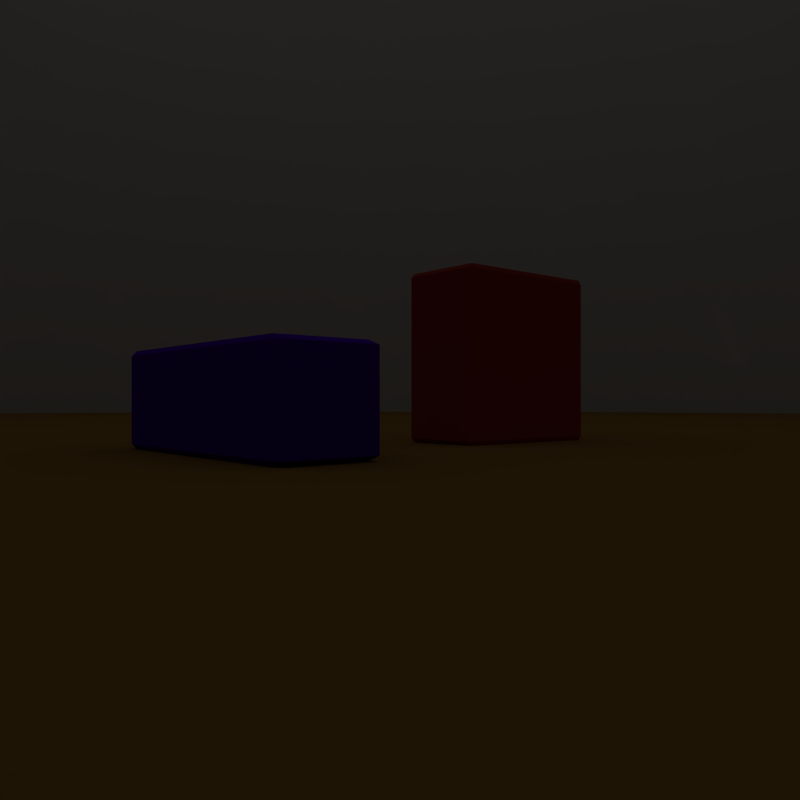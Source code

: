 # Source: arena.blend  (saved by Blender 2.78.0; exported with 4.5.12 LTS)
import bpy
from mathutils import Matrix  # noqa: F401  (used for matrix-valued properties, if any)

bpy.ops.wm.read_factory_settings(use_empty=True)
scene = bpy.context.scene
scene.name = 'Scene'

# ---- collections
col_collection_1 = bpy.data.collections.new('Collection 1'); scene.collection.children.link(col_collection_1)
col_collection_2 = bpy.data.collections.new('Collection 2'); scene.collection.children.link(col_collection_2)

# ---- materials (node trees are filled in below, after node groups)
mat_marble = bpy.data.materials.new('Marble')
mat_marble.alpha_threshold = 0.0
mat_marble.use_transparent_shadow = False
mat_marble.diffuse_color = (0.3763, 0.2086, 0.04971, 1.0)
mat_marble.roughness = 0.5
mat_large_cube = bpy.data.materials.new('Large Cube')
mat_large_cube.alpha_threshold = 0.0
mat_large_cube.use_transparent_shadow = False
mat_large_cube.diffuse_color = (0.5, 0.05, 0.05, 1.0)
mat_large_cube.specular_color = (0.2883, 0.2883, 0.2883)
mat_large_cube.roughness = 3.14
mat_small_cube = bpy.data.materials.new('Small Cube')
mat_small_cube.alpha_threshold = 0.0
mat_small_cube.use_transparent_shadow = False
mat_small_cube.diffuse_color = (0.1, 0.0, 0.6, 1.0)
mat_small_cube.roughness = 0.5
mat_wall = bpy.data.materials.new('Wall')
mat_wall.alpha_threshold = 0.0
mat_wall.use_transparent_shadow = False
mat_wall.diffuse_color = (0.6, 0.6, 0.6, 1.0)
mat_wall.roughness = 0.5

# ---- material node trees

# ---- world
world_world = bpy.data.worlds.new('World'); scene.world = world_world
world_world.color = (0.05088, 0.05088, 0.05088)
world_world.use_sun_shadow = False
world_world.sun_shadow_jitter_overblur = 0.0
world_world.cycles.sampling_method = 'MANUAL'

# ---- cameras
cam_camera = bpy.data.cameras.new('Camera')
cam_camera.clip_end = 100.0
cam_camera.lens = 30.0
cam_camera.sensor_width = 32.0
cam_camera.sensor_height = 18.0
cam_camera.ortho_scale = 7.314
cam_camera.dof.focus_distance = 0.0
cam_camera.dof.aperture_fstop = 128.0

# ---- lights
light_lamp_003 = bpy.data.lights.new('Lamp.003', 'POINT')
light_lamp_003.transmission_factor = 0.0
light_lamp_003.cutoff_distance = 30.0
light_lamp_003.energy = 100.0
light_lamp_003.shadow_buffer_clip_start = 1.001
light_lamp_003.shadow_soft_size = 0.1
light_lamp_003.shadow_maximum_resolution = 0.006
light_lamp_003.use_absolute_resolution = True
light_lamp_002 = bpy.data.lights.new('Lamp.002', 'POINT')
light_lamp_002.transmission_factor = 0.0
light_lamp_002.cutoff_distance = 30.0
light_lamp_002.energy = 100.0
light_lamp_002.shadow_buffer_clip_start = 1.001
light_lamp_002.shadow_soft_size = 0.1
light_lamp_002.shadow_maximum_resolution = 0.006
light_lamp_002.use_absolute_resolution = True
light_lamp_001 = bpy.data.lights.new('Lamp.001', 'POINT')
light_lamp_001.transmission_factor = 0.0
light_lamp_001.cutoff_distance = 30.0
light_lamp_001.energy = 100.0
light_lamp_001.shadow_buffer_clip_start = 1.001
light_lamp_001.shadow_soft_size = 0.1
light_lamp_001.shadow_maximum_resolution = 0.006
light_lamp_001.use_absolute_resolution = True
light_lamp = bpy.data.lights.new('Lamp', 'POINT')
light_lamp.transmission_factor = 0.0
light_lamp.cutoff_distance = 30.0
light_lamp.energy = 100.0
light_lamp.shadow_buffer_clip_start = 1.001
light_lamp.shadow_soft_size = 0.1
light_lamp.shadow_maximum_resolution = 0.006
light_lamp.use_absolute_resolution = True

# ---- meshes
me_plane = bpy.data.meshes.new('Plane')
me_plane.from_pydata([(-50.0, -50.0, 0.0), (50.0, -50.0, 0.0), (-50.0, 50.0, 0.0), (50.0, 50.0, 0.0)], [], [(0, 1, 3, 2)])
me_plane.materials.append(mat_marble)
me_plane.use_remesh_preserve_volume = False
me_plane.use_remesh_preserve_attributes = False
me_plane.use_mirror_vertex_groups = False
me_plane.update()
me_cube_002 = bpy.data.meshes.new('Cube.002')
me_cube_002.from_pydata([(-2.0, -2.0, -2.0), (-2.0, -2.0, 2.0), (-2.0, 2.0, -2.0), (-2.0, 2.0, 2.0), (2.0, -2.0, -2.0), (2.0, -2.0, 2.0), (2.0, 2.0, -2.0), (2.0, 2.0, 2.0)], [], [(0, 1, 3, 2), (2, 3, 7, 6), (6, 7, 5, 4), (4, 5, 1, 0), (2, 6, 4, 0), (7, 3, 1, 5)])
me_cube_002.materials.append(mat_large_cube)
me_cube_002.use_remesh_preserve_volume = False
me_cube_002.use_remesh_preserve_attributes = False
me_cube_002.use_mirror_vertex_groups = False
me_cube_002.update()
me_cube_001 = bpy.data.meshes.new('Cube.001')
me_cube_001.from_pydata([(-1.0, -1.0, -1.0), (-1.0, -1.0, 1.0), (-1.0, 1.0, -1.0), (-1.0, 1.0, 1.0), (1.0, -1.0, -1.0), (1.0, -1.0, 1.0), (1.0, 1.0, -1.0), (1.0, 1.0, 1.0)], [], [(0, 1, 3, 2), (2, 3, 7, 6), (6, 7, 5, 4), (4, 5, 1, 0), (2, 6, 4, 0), (7, 3, 1, 5)])
me_cube_001.materials.append(mat_small_cube)
me_cube_001.use_remesh_preserve_volume = False
me_cube_001.use_remesh_preserve_attributes = False
me_cube_001.use_mirror_vertex_groups = False
me_cube_001.update()
me_cylinder = bpy.data.meshes.new('Cylinder')
me_cylinder.from_pydata([(0.0, 50.0, -2.5), (0.0, 50.0, 2.5), (9.755, 49.04, -2.5), (9.755, 49.04, 2.5), (19.13, 46.19, -2.5), (19.13, 46.19, 2.5), (27.78, 41.57, -2.5), (27.78, 41.57, 2.5), (35.36, 35.36, -2.5), (35.36, 35.36, 2.5), (41.57, 27.78, -2.5), (41.57, 27.78, 2.5), (46.19, 19.13, -2.5), (46.19, 19.13, 2.5), (49.04, 9.755, -2.5), (49.04, 9.755, 2.5), (50.0, 3.775e-06, -2.5), (50.0, 3.775e-06, 2.5), (49.04, -9.755, -2.5), (49.04, -9.755, 2.5), (46.19, -19.13, -2.5), (46.19, -19.13, 2.5), (41.57, -27.78, -2.5), (41.57, -27.78, 2.5), (35.36, -35.36, -2.5), (35.36, -35.36, 2.5), (27.78, -41.57, -2.5), (27.78, -41.57, 2.5), (19.13, -46.19, -2.5), (19.13, -46.19, 2.5), (9.755, -49.04, -2.5), (9.755, -49.04, 2.5), (-1.629e-05, -50.0, -2.5), (-1.629e-05, -50.0, 2.5), (-9.755, -49.04, -2.5), (-9.755, -49.04, 2.5), (-19.13, -46.19, -2.5), (-19.13, -46.19, 2.5), (-27.78, -41.57, -2.5), (-27.78, -41.57, 2.5), (-35.36, -35.36, -2.5), (-35.36, -35.36, 2.5), (-41.57, -27.78, -2.5), (-41.57, -27.78, 2.5), (-46.19, -19.13, -2.5), (-46.19, -19.13, 2.5), (-49.04, -9.754, -2.5), (-49.04, -9.754, 2.5), (-50.0, 4.828e-05, -2.5), (-50.0, 4.828e-05, 2.5), (-49.04, 9.755, -2.5), (-49.04, 9.755, 2.5), (-46.19, 19.13, -2.5), (-46.19, 19.13, 2.5), (-41.57, 27.78, -2.5), (-41.57, 27.78, 2.5), (-35.36, 35.36, -2.5), (-35.36, 35.36, 2.5), (-27.78, 41.57, -2.5), (-27.78, 41.57, 2.5), (-19.13, 46.19, -2.5), (-19.13, 46.19, 2.5), (-9.754, 49.04, -2.5), (-9.754, 49.04, 2.5)], [], [(0, 1, 3, 2), (2, 3, 5, 4), (4, 5, 7, 6), (6, 7, 9, 8), (8, 9, 11, 10), (10, 11, 13, 12), (12, 13, 15, 14), (14, 15, 17, 16), (16, 17, 19, 18), (18, 19, 21, 20), (20, 21, 23, 22), (22, 23, 25, 24), (24, 25, 27, 26), (26, 27, 29, 28), (28, 29, 31, 30), (30, 31, 33, 32), (32, 33, 35, 34), (34, 35, 37, 36), (36, 37, 39, 38), (38, 39, 41, 40), (40, 41, 43, 42), (42, 43, 45, 44), (44, 45, 47, 46), (46, 47, 49, 48), (48, 49, 51, 50), (50, 51, 53, 52), (52, 53, 55, 54), (54, 55, 57, 56), (56, 57, 59, 58), (58, 59, 61, 60), (60, 61, 63, 62), (62, 63, 1, 0)])
me_cylinder.polygons.foreach_set('use_smooth', [True] * 32)
me_cylinder.materials.append(mat_wall)
me_cylinder.use_remesh_preserve_volume = False
me_cylinder.use_remesh_preserve_attributes = False
me_cylinder.use_mirror_vertex_groups = False
me_cylinder.update()

# ---- objects
ob_lamp_6 = bpy.data.objects.new('Lamp 6', light_lamp_003)
ob_lamp_12 = bpy.data.objects.new('Lamp 12', light_lamp_002)
ob_lamp_9 = bpy.data.objects.new('Lamp 9', light_lamp_001)
ob_floor = bpy.data.objects.new('Floor', me_plane)
ob_large_cube = bpy.data.objects.new('Large Cube', me_cube_002)
ob_small_cube = bpy.data.objects.new('Small Cube', me_cube_001)
ob_lamp_3 = bpy.data.objects.new('Lamp 3', light_lamp)
ob_camera = bpy.data.objects.new('Camera', cam_camera)
ob_wall = bpy.data.objects.new('Wall', me_cylinder)

# ---- transforms, parenting, visibility, modifiers, constraints
ob_lamp_6.location = (0.0, -50.0, 40.0)
ob_lamp_6.rotation_euler = (0.6503, 0.05522, 1.866)
ob_lamp_6.lock_rotations_4d = False
ob_lamp_6.empty_display_type = 'ARROWS'
ob_lamp_6.color = (0.0, 0.0, 0.0, 0.0)
ob_lamp_6.lineart.crease_threshold = 0.0
ob_lamp_12.location = (0.0, 50.0, 40.0)
ob_lamp_12.rotation_euler = (0.6503, 0.05522, 1.866)
ob_lamp_12.lock_rotations_4d = False
ob_lamp_12.empty_display_type = 'ARROWS'
ob_lamp_12.color = (0.0, 0.0, 0.0, 0.0)
ob_lamp_12.lineart.crease_threshold = 0.0
ob_lamp_9.location = (-50.0, 0.0, 40.0)
ob_lamp_9.rotation_euler = (0.6503, 0.05522, 1.866)
ob_lamp_9.lock_rotations_4d = False
ob_lamp_9.empty_display_type = 'ARROWS'
ob_lamp_9.color = (0.0, 0.0, 0.0, 0.0)
ob_lamp_9.lineart.crease_threshold = 0.0
ob_floor.location = (0.0, 0.0, 0.0)
ob_floor.lineart.crease_threshold = 0.0
ob_large_cube.location = (-4.0, 0.0, 2.0)
ob_large_cube.rotation_euler = (0.0, 0.0, 1.571)
ob_large_cube.scale = (0.5, 1.0, 1.0)
ob_large_cube.lineart.crease_threshold = 0.0
_m = ob_large_cube.modifiers.new('Bevel', 'BEVEL')
_m.limit_method = 'NONE'
_m.spread = 0.0
ob_small_cube.location = (3.0, 0.0, 1.0)
ob_small_cube.rotation_euler = (0.0, 0.0, 1.571)
ob_small_cube.scale = (3.0, 1.0, 1.0)
ob_small_cube.lock_scale = (True, True, True)
ob_small_cube.lineart.crease_threshold = 0.0
_m = ob_small_cube.modifiers.new('Bevel', 'BEVEL')
_m.limit_method = 'NONE'
_m.spread = 0.0
ob_lamp_3.location = (50.0, 0.0, 40.0)
ob_lamp_3.rotation_euler = (0.6503, 0.05522, 1.866)
ob_lamp_3.lock_rotations_4d = False
ob_lamp_3.empty_display_type = 'ARROWS'
ob_lamp_3.color = (0.0, 0.0, 0.0, 0.0)
ob_lamp_3.lineart.crease_threshold = 0.0
ob_camera.location = (9.642, 12.49, 1.0)
ob_camera.rotation_euler = (1.571, 0.0, 2.443)
ob_camera.lock_rotations_4d = False
ob_camera.empty_display_type = 'ARROWS'
ob_camera.color = (0.0, 0.0, 0.0, 0.0)
ob_camera.display_type = 'WIRE'
ob_camera.lineart.crease_threshold = 0.0
ob_wall.location = (0.0, 0.0, 25.0)
ob_wall.rotation_euler = (3.142, 0.0, 0.0)
ob_wall.scale = (1.0, 1.0, 10.0)
ob_wall.lineart.crease_threshold = 0.0

# ---- collection membership
col_collection_1.objects.link(ob_lamp_6)
col_collection_1.objects.link(ob_lamp_12)
col_collection_1.objects.link(ob_lamp_9)
col_collection_1.objects.link(ob_floor)
col_collection_1.objects.link(ob_large_cube)
col_collection_1.objects.link(ob_small_cube)
col_collection_1.objects.link(ob_lamp_3)
col_collection_1.objects.link(ob_camera)
col_collection_2.objects.link(ob_wall)

# ---- scene / render settings (as saved in the file)
scene.camera = ob_camera
scene.frame_start = 1; scene.frame_end = 250; scene.frame_set(1)
scene.render.engine = 'BLENDER_EEVEE_NEXT'
scene.render.resolution_x = 1024
scene.render.resolution_y = 1024
scene.render.resolution_percentage = 50
scene.render.dither_intensity = 0.0
scene.cycles.use_denoising = False
scene.cycles.samples = 128
scene.cycles.sampling_pattern = 'TABULATED_SOBOL'
scene.cycles.light_sampling_threshold = 0.0
scene.cycles.use_adaptive_sampling = False
scene.cycles.use_light_tree = False
scene.cycles.blur_glossy = 0.0
scene.cycles.sample_clamp_indirect = 0.0
scene.view_settings.view_transform = 'Standard'
bpy.context.view_layer.update()
